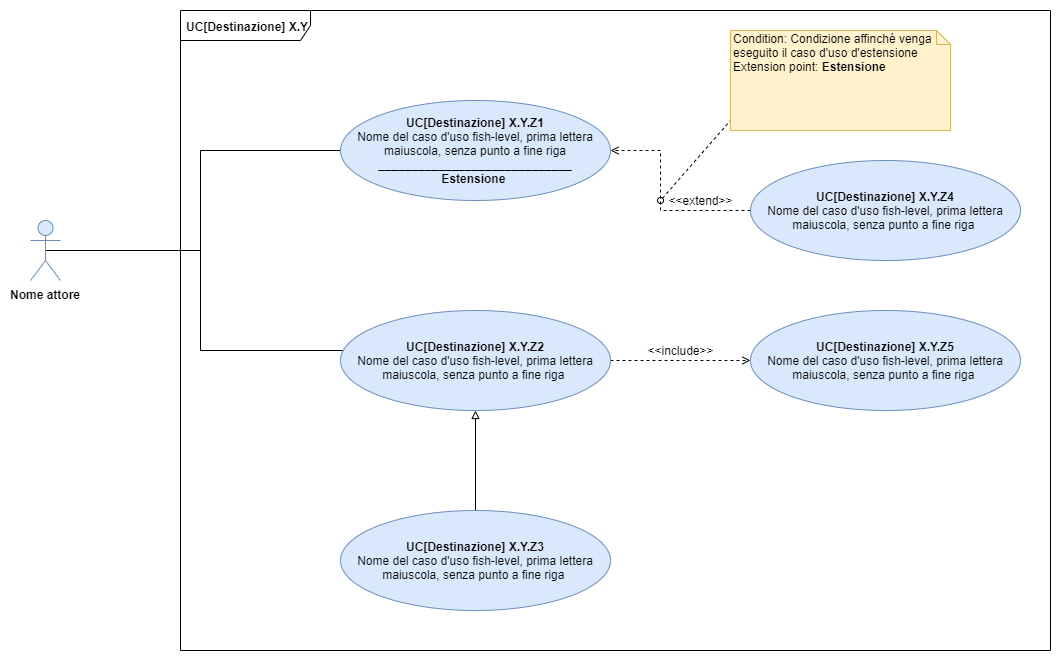

The diagram above was exported from draw.io. Its source (the exported page's mxGraphModel, read from the mxfile embedded in the PNG):
<mxGraphModel dx="1422" dy="822" grid="1" gridSize="10" guides="1" tooltips="1" connect="1" arrows="1" fold="1" page="1" pageScale="1" pageWidth="1169" pageHeight="826" background="#ffffff" math="0" shadow="0">
  <root>
    <mxCell id="0" />
    <mxCell id="1" parent="0" />
    <mxCell id="yFqueE0bvkqC2CLvMh4e-42" value="&lt;b&gt;UC[Destinazione] X.Y&lt;/b&gt;" style="shape=umlFrame;whiteSpace=wrap;html=1;width=130;height=30;" parent="1" vertex="1">
      <mxGeometry x="240" y="160" width="870" height="640" as="geometry" />
    </mxCell>
    <mxCell id="yFqueE0bvkqC2CLvMh4e-50" style="edgeStyle=orthogonalEdgeStyle;rounded=0;orthogonalLoop=1;jettySize=auto;html=1;exitX=0.5;exitY=0.5;exitDx=0;exitDy=0;exitPerimeter=0;endArrow=none;endFill=0;" parent="1" source="yFqueE0bvkqC2CLvMh4e-43" target="yFqueE0bvkqC2CLvMh4e-49" edge="1">
      <mxGeometry relative="1" as="geometry">
        <mxPoint x="200" y="400" as="targetPoint" />
        <Array as="points">
          <mxPoint x="260" y="400" />
          <mxPoint x="260" y="500" />
        </Array>
      </mxGeometry>
    </mxCell>
    <mxCell id="yFqueE0bvkqC2CLvMh4e-43" value="&lt;b&gt;Nome attore&lt;/b&gt;" style="shape=umlActor;verticalLabelPosition=bottom;labelBackgroundColor=#ffffff;verticalAlign=top;html=1;fillColor=#dae8fc;strokeColor=#6c8ebf;" parent="1" vertex="1">
      <mxGeometry x="90" y="370" width="30" height="60" as="geometry" />
    </mxCell>
    <mxCell id="yFqueE0bvkqC2CLvMh4e-51" style="edgeStyle=orthogonalEdgeStyle;rounded=0;orthogonalLoop=1;jettySize=auto;html=1;exitX=0;exitY=0.5;exitDx=0;exitDy=0;endArrow=none;endFill=0;" parent="1" source="yFqueE0bvkqC2CLvMh4e-47" edge="1">
      <mxGeometry relative="1" as="geometry">
        <mxPoint x="260" y="410" as="targetPoint" />
      </mxGeometry>
    </mxCell>
    <mxCell id="yFqueE0bvkqC2CLvMh4e-47" value="&lt;b&gt;UC[Destinazione] X.Y.Z1&lt;/b&gt;&lt;br&gt;&lt;span style=&quot;text-align: left ; white-space: nowrap&quot;&gt;Nome&amp;nbsp;del&amp;nbsp;caso&amp;nbsp;d'uso&amp;nbsp;fish-level,&amp;nbsp;prima&amp;nbsp;lettera&lt;br&gt;maiuscola,&amp;nbsp;senza&amp;nbsp;punto&amp;nbsp;a&amp;nbsp;fine&amp;nbsp;riga&lt;br&gt;&lt;/span&gt;_____________________________&lt;br&gt;&lt;b&gt;Estensione&lt;/b&gt;&amp;nbsp;" style="ellipse;whiteSpace=wrap;html=1;fillColor=#dae8fc;strokeColor=#6c8ebf;" parent="1" vertex="1">
      <mxGeometry x="400" y="250" width="270" height="100" as="geometry" />
    </mxCell>
    <mxCell id="yFqueE0bvkqC2CLvMh4e-57" style="edgeStyle=orthogonalEdgeStyle;rounded=0;orthogonalLoop=1;jettySize=auto;html=1;exitX=1;exitY=0.5;exitDx=0;exitDy=0;entryX=0;entryY=0.5;entryDx=0;entryDy=0;dashed=1;startArrow=none;startFill=0;endArrow=open;endFill=0;" parent="1" source="yFqueE0bvkqC2CLvMh4e-49" target="yFqueE0bvkqC2CLvMh4e-56" edge="1">
      <mxGeometry relative="1" as="geometry" />
    </mxCell>
    <mxCell id="yFqueE0bvkqC2CLvMh4e-49" value="&lt;b&gt;UC[Destinazione] X.Y.Z2&lt;/b&gt;&lt;br&gt;&lt;span style=&quot;text-align: left ; white-space: nowrap&quot;&gt;Nome&amp;nbsp;del&amp;nbsp;caso&amp;nbsp;d'uso&amp;nbsp;fish-level,&amp;nbsp;prima&amp;nbsp;lettera&lt;br&gt;maiuscola,&amp;nbsp;senza&amp;nbsp;punto&amp;nbsp;a&amp;nbsp;fine&amp;nbsp;riga&lt;/span&gt;&amp;nbsp;" style="ellipse;whiteSpace=wrap;html=1;fillColor=#dae8fc;strokeColor=#6c8ebf;" parent="1" vertex="1">
      <mxGeometry x="400" y="460" width="270" height="100" as="geometry" />
    </mxCell>
    <mxCell id="yFqueE0bvkqC2CLvMh4e-53" style="rounded=0;orthogonalLoop=1;jettySize=auto;html=1;exitX=0;exitY=0.5;exitDx=0;exitDy=0;endArrow=open;endFill=0;startArrow=none;startFill=0;dashed=1;edgeStyle=orthogonalEdgeStyle;" parent="1" source="yFqueE0bvkqC2CLvMh4e-52" target="yFqueE0bvkqC2CLvMh4e-47" edge="1">
      <mxGeometry relative="1" as="geometry">
        <Array as="points">
          <mxPoint x="720" y="360" />
          <mxPoint x="720" y="300" />
        </Array>
      </mxGeometry>
    </mxCell>
    <mxCell id="yFqueE0bvkqC2CLvMh4e-52" value="&lt;b&gt;UC[Destinazione] X.Y.Z4&lt;/b&gt;&lt;br&gt;&lt;span style=&quot;text-align: left ; white-space: nowrap&quot;&gt;Nome&amp;nbsp;del&amp;nbsp;caso&amp;nbsp;d'uso&amp;nbsp;fish-level,&amp;nbsp;prima&amp;nbsp;lettera&lt;br&gt;maiuscola,&amp;nbsp;senza&amp;nbsp;punto&amp;nbsp;a&amp;nbsp;fine&amp;nbsp;riga&lt;/span&gt;&amp;nbsp;" style="ellipse;whiteSpace=wrap;html=1;fillColor=#dae8fc;strokeColor=#6c8ebf;" parent="1" vertex="1">
      <mxGeometry x="810" y="310" width="270" height="100" as="geometry" />
    </mxCell>
    <mxCell id="yFqueE0bvkqC2CLvMh4e-55" value="&amp;lt;&amp;lt;extend&amp;gt;&amp;gt;" style="text;html=1;strokeColor=none;fillColor=none;align=center;verticalAlign=middle;whiteSpace=wrap;rounded=0;" parent="1" vertex="1">
      <mxGeometry x="740" y="340" width="40" height="20" as="geometry" />
    </mxCell>
    <mxCell id="yFqueE0bvkqC2CLvMh4e-56" value="&lt;b&gt;UC[Destinazione] X.Y.Z5&lt;/b&gt;&lt;br&gt;&lt;span style=&quot;text-align: left ; white-space: nowrap&quot;&gt;Nome&amp;nbsp;del&amp;nbsp;caso&amp;nbsp;d'uso&amp;nbsp;fish-level,&amp;nbsp;prima&amp;nbsp;lettera&lt;br&gt;maiuscola,&amp;nbsp;senza&amp;nbsp;punto&amp;nbsp;a&amp;nbsp;fine&amp;nbsp;riga&lt;/span&gt;&amp;nbsp;" style="ellipse;whiteSpace=wrap;html=1;fillColor=#dae8fc;strokeColor=#6c8ebf;" parent="1" vertex="1">
      <mxGeometry x="810" y="460" width="270" height="100" as="geometry" />
    </mxCell>
    <mxCell id="yFqueE0bvkqC2CLvMh4e-58" value="&amp;lt;&amp;lt;include&amp;gt;&amp;gt;" style="text;html=1;strokeColor=none;fillColor=none;align=center;verticalAlign=middle;whiteSpace=wrap;rounded=0;" parent="1" vertex="1">
      <mxGeometry x="720" y="490" width="40" height="20" as="geometry" />
    </mxCell>
    <mxCell id="yFqueE0bvkqC2CLvMh4e-59" value="" style="endArrow=none;html=1;dashed=1;startArrow=oval;startFill=0;" parent="1" edge="1">
      <mxGeometry width="50" height="50" relative="1" as="geometry">
        <mxPoint x="720" y="350" as="sourcePoint" />
        <mxPoint x="790" y="270" as="targetPoint" />
      </mxGeometry>
    </mxCell>
    <mxCell id="yFqueE0bvkqC2CLvMh4e-60" value="Condition: Condizione affinché venga eseguito il caso d'uso d'estensione&lt;br&gt;Extension point: &lt;b&gt;Estensione&lt;/b&gt;" style="shape=note;whiteSpace=wrap;html=1;size=14;verticalAlign=top;align=left;spacingTop=-6;fillColor=#fff2cc;strokeColor=#d6b656;" parent="1" vertex="1">
      <mxGeometry x="790" y="180" width="220" height="100" as="geometry" />
    </mxCell>
    <mxCell id="yFqueE0bvkqC2CLvMh4e-62" style="edgeStyle=orthogonalEdgeStyle;rounded=0;orthogonalLoop=1;jettySize=auto;html=1;exitX=0.5;exitY=0;exitDx=0;exitDy=0;startArrow=none;startFill=0;endArrow=block;endFill=0;" parent="1" source="yFqueE0bvkqC2CLvMh4e-61" target="yFqueE0bvkqC2CLvMh4e-49" edge="1">
      <mxGeometry relative="1" as="geometry" />
    </mxCell>
    <mxCell id="yFqueE0bvkqC2CLvMh4e-61" value="&lt;b&gt;UC[Destinazione] X.Y.Z3&lt;/b&gt;&lt;br&gt;&lt;span style=&quot;text-align: left ; white-space: nowrap&quot;&gt;Nome&amp;nbsp;del&amp;nbsp;caso&amp;nbsp;d'uso&amp;nbsp;fish-level,&amp;nbsp;prima&amp;nbsp;lettera&lt;br&gt;maiuscola,&amp;nbsp;senza&amp;nbsp;punto&amp;nbsp;a&amp;nbsp;fine&amp;nbsp;riga&lt;/span&gt;&amp;nbsp;" style="ellipse;whiteSpace=wrap;html=1;fillColor=#dae8fc;strokeColor=#6c8ebf;" parent="1" vertex="1">
      <mxGeometry x="400" y="660" width="270" height="100" as="geometry" />
    </mxCell>
  </root>
</mxGraphModel>